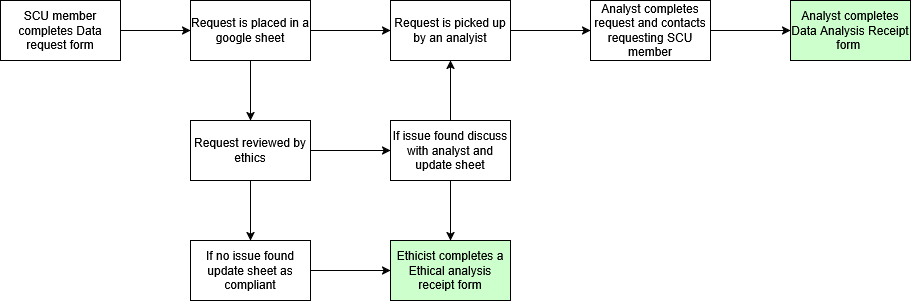

The diagram above was exported from draw.io. Its source (the exported page's mxGraphModel, read from the mxfile embedded in the PNG):
<mxGraphModel dx="1345" dy="631" grid="1" gridSize="10" guides="1" tooltips="1" connect="1" arrows="1" fold="1" page="1" pageScale="1" pageWidth="850" pageHeight="1100" math="0" shadow="0">
  <root>
    <mxCell id="0" />
    <mxCell id="1" parent="0" />
    <mxCell id="yqSg1igB9JhfgQ2RK_IM-3" edge="1" parent="1" source="yqSg1igB9JhfgQ2RK_IM-1" style="edgeStyle=orthogonalEdgeStyle;rounded=0;orthogonalLoop=1;jettySize=auto;html=1;" target="yqSg1igB9JhfgQ2RK_IM-2" value="">
      <mxGeometry relative="1" as="geometry" />
    </mxCell>
    <mxCell id="yqSg1igB9JhfgQ2RK_IM-1" parent="1" style="rounded=0;whiteSpace=wrap;html=1;" value="SCU member completes Data request form" vertex="1">
      <mxGeometry height="60" width="120" x="90" y="240" as="geometry" />
    </mxCell>
    <mxCell id="yqSg1igB9JhfgQ2RK_IM-5" edge="1" parent="1" source="yqSg1igB9JhfgQ2RK_IM-2" style="edgeStyle=orthogonalEdgeStyle;rounded=0;orthogonalLoop=1;jettySize=auto;html=1;" target="yqSg1igB9JhfgQ2RK_IM-4" value="">
      <mxGeometry relative="1" as="geometry" />
    </mxCell>
    <mxCell id="yqSg1igB9JhfgQ2RK_IM-7" edge="1" parent="1" source="yqSg1igB9JhfgQ2RK_IM-2" style="edgeStyle=orthogonalEdgeStyle;rounded=0;orthogonalLoop=1;jettySize=auto;html=1;" target="yqSg1igB9JhfgQ2RK_IM-6" value="">
      <mxGeometry relative="1" as="geometry" />
    </mxCell>
    <mxCell id="yqSg1igB9JhfgQ2RK_IM-2" parent="1" style="rounded=0;whiteSpace=wrap;html=1;" value="Request is placed in a google sheet" vertex="1">
      <mxGeometry height="60" width="120" x="280" y="240" as="geometry" />
    </mxCell>
    <mxCell id="yqSg1igB9JhfgQ2RK_IM-9" edge="1" parent="1" source="yqSg1igB9JhfgQ2RK_IM-4" style="edgeStyle=orthogonalEdgeStyle;rounded=0;orthogonalLoop=1;jettySize=auto;html=1;" target="yqSg1igB9JhfgQ2RK_IM-8" value="">
      <mxGeometry relative="1" as="geometry" />
    </mxCell>
    <mxCell id="yqSg1igB9JhfgQ2RK_IM-12" edge="1" parent="1" source="yqSg1igB9JhfgQ2RK_IM-4" style="edgeStyle=orthogonalEdgeStyle;rounded=0;orthogonalLoop=1;jettySize=auto;html=1;" target="yqSg1igB9JhfgQ2RK_IM-11" value="">
      <mxGeometry relative="1" as="geometry" />
    </mxCell>
    <mxCell id="yqSg1igB9JhfgQ2RK_IM-4" parent="1" style="rounded=0;whiteSpace=wrap;html=1;" value="Request reviewed by ethics" vertex="1">
      <mxGeometry height="60" width="120" x="280" y="360" as="geometry" />
    </mxCell>
    <mxCell id="yqSg1igB9JhfgQ2RK_IM-14" edge="1" parent="1" source="yqSg1igB9JhfgQ2RK_IM-6" style="edgeStyle=orthogonalEdgeStyle;rounded=0;orthogonalLoop=1;jettySize=auto;html=1;" target="yqSg1igB9JhfgQ2RK_IM-13" value="">
      <mxGeometry relative="1" as="geometry" />
    </mxCell>
    <mxCell id="yqSg1igB9JhfgQ2RK_IM-6" parent="1" style="rounded=0;whiteSpace=wrap;html=1;" value="Request is picked up by an analyist" vertex="1">
      <mxGeometry height="60" width="120" x="480" y="240" as="geometry" />
    </mxCell>
    <mxCell id="yqSg1igB9JhfgQ2RK_IM-10" edge="1" parent="1" source="yqSg1igB9JhfgQ2RK_IM-8" style="edgeStyle=orthogonalEdgeStyle;rounded=0;orthogonalLoop=1;jettySize=auto;html=1;" target="yqSg1igB9JhfgQ2RK_IM-6" value="">
      <mxGeometry relative="1" as="geometry" />
    </mxCell>
    <mxCell id="yqSg1igB9JhfgQ2RK_IM-18" edge="1" parent="1" source="yqSg1igB9JhfgQ2RK_IM-8" style="edgeStyle=orthogonalEdgeStyle;rounded=0;orthogonalLoop=1;jettySize=auto;html=1;" target="yqSg1igB9JhfgQ2RK_IM-17" value="">
      <mxGeometry relative="1" as="geometry" />
    </mxCell>
    <mxCell id="yqSg1igB9JhfgQ2RK_IM-8" parent="1" style="rounded=0;whiteSpace=wrap;html=1;" value="If issue found discuss with analyst and update sheet" vertex="1">
      <mxGeometry height="60" width="120" x="480" y="360" as="geometry" />
    </mxCell>
    <mxCell id="yqSg1igB9JhfgQ2RK_IM-19" edge="1" parent="1" source="yqSg1igB9JhfgQ2RK_IM-11" style="edgeStyle=orthogonalEdgeStyle;rounded=0;orthogonalLoop=1;jettySize=auto;html=1;" target="yqSg1igB9JhfgQ2RK_IM-17" value="">
      <mxGeometry relative="1" as="geometry" />
    </mxCell>
    <mxCell id="yqSg1igB9JhfgQ2RK_IM-11" parent="1" style="rounded=0;whiteSpace=wrap;html=1;" value="If no issue found update sheet as compliant" vertex="1">
      <mxGeometry height="60" width="120" x="280" y="480" as="geometry" />
    </mxCell>
    <mxCell id="yqSg1igB9JhfgQ2RK_IM-16" edge="1" parent="1" source="yqSg1igB9JhfgQ2RK_IM-13" style="edgeStyle=orthogonalEdgeStyle;rounded=0;orthogonalLoop=1;jettySize=auto;html=1;" target="yqSg1igB9JhfgQ2RK_IM-15" value="">
      <mxGeometry relative="1" as="geometry" />
    </mxCell>
    <mxCell id="yqSg1igB9JhfgQ2RK_IM-13" parent="1" style="rounded=0;whiteSpace=wrap;html=1;" value="Analyst completes request and contacts requesting SCU member" vertex="1">
      <mxGeometry height="60" width="120" x="680" y="240" as="geometry" />
    </mxCell>
    <mxCell id="yqSg1igB9JhfgQ2RK_IM-15" parent="1" style="rounded=0;whiteSpace=wrap;html=1;fillColor=#CCFFCC;" value="Analyst completes Data Analysis Receipt form&amp;nbsp;" vertex="1">
      <mxGeometry height="60" width="120" x="880" y="240" as="geometry" />
    </mxCell>
    <mxCell id="yqSg1igB9JhfgQ2RK_IM-17" parent="1" style="rounded=0;whiteSpace=wrap;html=1;fillColor=#CCFFCC;" value="Ethicist completes a Ethical analysis receipt form" vertex="1">
      <mxGeometry height="60" width="120" x="480" y="480" as="geometry" />
    </mxCell>
  </root>
</mxGraphModel>